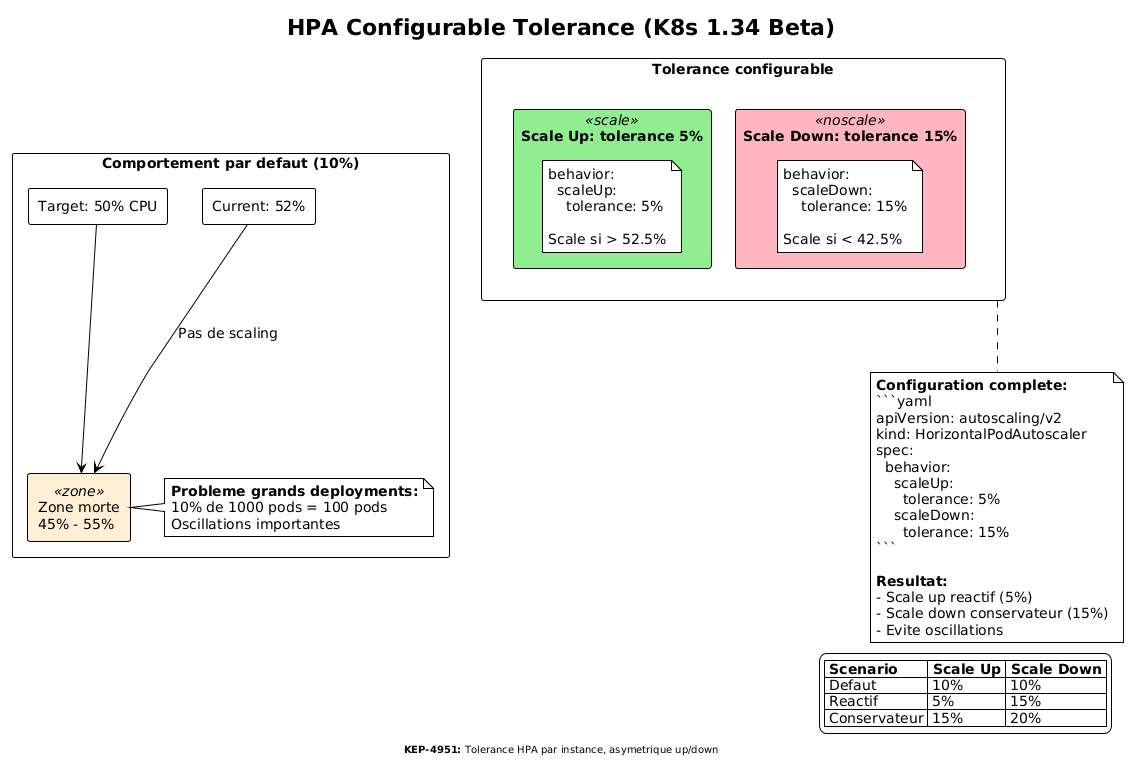

The diagram above was rendered by PlantUML. Its source (embedded in the PNG):
@startuml
!theme plain
skinparam backgroundColor #FFFFFF
skinparam defaultFontName Arial
skinparam defaultFontSize 14

title HPA Configurable Tolerance (K8s 1.34 Beta)

skinparam rectangle {
  BackgroundColor<<scale>> #90EE90
  BackgroundColor<<noscale>> #FFB6C1
  BackgroundColor<<zone>> #FFEFD5
}

rectangle "Comportement par defaut (10%)" as default {
  rectangle "Target: 50% CPU" as target1
  rectangle "Zone morte\n45% - 55%" as zone1 <<zone>>
  rectangle "Current: 52%" as current1

  target1 -down-> zone1
  current1 -down-> zone1 : Pas de scaling

  note right of zone1
    **Probleme grands deployments:**
    10% de 1000 pods = 100 pods
    Oscillations importantes
  end note
}

rectangle "Tolerance configurable" as custom {
  rectangle "Scale Up: tolerance 5%" as up <<scale>> {
    note as upnote
      behavior:
        scaleUp:
          tolerance: 5%

      Scale si > 52.5%
    end note
  }

  rectangle "Scale Down: tolerance 15%" as down <<noscale>> {
    note as downnote
      behavior:
        scaleDown:
          tolerance: 15%

      Scale si < 42.5%
    end note
  }
}

note bottom of custom
  **Configuration complete:**
  ```yaml
  apiVersion: autoscaling/v2
  kind: HorizontalPodAutoscaler
  spec:
    behavior:
      scaleUp:
        tolerance: 5%
      scaleDown:
        tolerance: 15%
  ```

  **Resultat:**
  - Scale up reactif (5%)
  - Scale down conservateur (15%)
  - Evite oscillations
end note

legend right
  |= Scenario |= Scale Up |= Scale Down |
  | Defaut | 10% | 10% |
  | Reactif | 5% | 15% |
  | Conservateur | 15% | 20% |
endlegend

footer **KEP-4951:** Tolerance HPA par instance, asymetrique up/down
@enduml